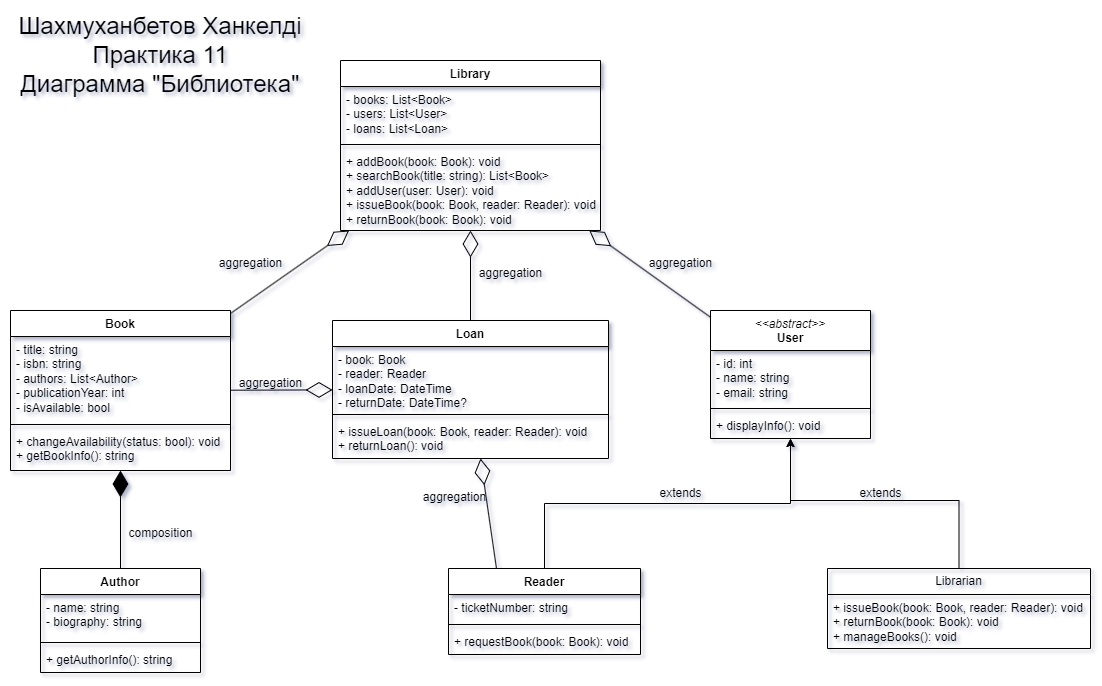

The diagram above was exported from draw.io. Its source (the exported page's mxGraphModel, read from the mxfile embedded in the PNG):
<mxGraphModel dx="1613" dy="776" grid="1" gridSize="10" guides="1" tooltips="1" connect="1" arrows="1" fold="1" page="1" pageScale="1" pageWidth="827" pageHeight="1169" math="0" shadow="0">
  <root>
    <mxCell id="WIyWlLk6GJQsqaUBKTNV-0" />
    <mxCell id="WIyWlLk6GJQsqaUBKTNV-1" parent="WIyWlLk6GJQsqaUBKTNV-0" />
    <mxCell id="7lpZ8PjZCRHS7VuvmLVK-1" value="Library" style="swimlane;fontStyle=1;align=center;verticalAlign=top;childLayout=stackLayout;horizontal=1;startSize=26;horizontalStack=0;resizeParent=1;resizeParentMax=0;resizeLast=0;collapsible=1;marginBottom=0;whiteSpace=wrap;html=1;" parent="WIyWlLk6GJQsqaUBKTNV-1" vertex="1">
      <mxGeometry x="340" y="160" width="260" height="170" as="geometry" />
    </mxCell>
    <mxCell id="7lpZ8PjZCRHS7VuvmLVK-2" value="  - books: List&amp;lt;Book&amp;gt;&amp;nbsp;&lt;div&gt;- users: List&amp;lt;User&amp;gt;&amp;nbsp;&lt;/div&gt;&lt;div&gt;- loans: List&amp;lt;Loan&amp;gt;&lt;/div&gt;" style="text;strokeColor=none;fillColor=none;align=left;verticalAlign=top;spacingLeft=4;spacingRight=4;overflow=hidden;rotatable=0;points=[[0,0.5],[1,0.5]];portConstraint=eastwest;whiteSpace=wrap;html=1;" parent="7lpZ8PjZCRHS7VuvmLVK-1" vertex="1">
      <mxGeometry y="26" width="260" height="54" as="geometry" />
    </mxCell>
    <mxCell id="7lpZ8PjZCRHS7VuvmLVK-3" value="" style="line;strokeWidth=1;fillColor=none;align=left;verticalAlign=middle;spacingTop=-1;spacingLeft=3;spacingRight=3;rotatable=0;labelPosition=right;points=[];portConstraint=eastwest;strokeColor=inherit;" parent="7lpZ8PjZCRHS7VuvmLVK-1" vertex="1">
      <mxGeometry y="80" width="260" height="8" as="geometry" />
    </mxCell>
    <mxCell id="7lpZ8PjZCRHS7VuvmLVK-4" value="  + addBook(book: Book): void&lt;br&gt;&lt;div&gt;+ searchBook(title: string): List&amp;lt;Book&amp;gt;&lt;br&gt;  + addUser(user: User): void&lt;br&gt;  + issueBook(book: Book, reader: Reader): void&lt;br&gt;  + returnBook(book: Book): void&lt;/div&gt;" style="text;strokeColor=none;fillColor=none;align=left;verticalAlign=top;spacingLeft=4;spacingRight=4;overflow=hidden;rotatable=0;points=[[0,0.5],[1,0.5]];portConstraint=eastwest;whiteSpace=wrap;html=1;" parent="7lpZ8PjZCRHS7VuvmLVK-1" vertex="1">
      <mxGeometry y="88" width="260" height="82" as="geometry" />
    </mxCell>
    <mxCell id="7lpZ8PjZCRHS7VuvmLVK-5" value="Loan" style="swimlane;fontStyle=1;align=center;verticalAlign=top;childLayout=stackLayout;horizontal=1;startSize=26;horizontalStack=0;resizeParent=1;resizeParentMax=0;resizeLast=0;collapsible=1;marginBottom=0;whiteSpace=wrap;html=1;" parent="WIyWlLk6GJQsqaUBKTNV-1" vertex="1">
      <mxGeometry x="332" y="420" width="276" height="138" as="geometry" />
    </mxCell>
    <mxCell id="7lpZ8PjZCRHS7VuvmLVK-6" value="&lt;div&gt;- book: Book&lt;/div&gt;&lt;div&gt;&lt;span style=&quot;background-color: initial;&quot;&gt;- reader: Reader&lt;/span&gt;&lt;/div&gt;&lt;div&gt;- loanDate: DateTime&lt;/div&gt;&lt;div&gt;- returnDate: DateTime?&lt;br&gt;&lt;/div&gt;" style="text;strokeColor=none;fillColor=none;align=left;verticalAlign=top;spacingLeft=4;spacingRight=4;overflow=hidden;rotatable=0;points=[[0,0.5],[1,0.5]];portConstraint=eastwest;whiteSpace=wrap;html=1;" parent="7lpZ8PjZCRHS7VuvmLVK-5" vertex="1">
      <mxGeometry y="26" width="276" height="64" as="geometry" />
    </mxCell>
    <mxCell id="7lpZ8PjZCRHS7VuvmLVK-7" value="" style="line;strokeWidth=1;fillColor=none;align=left;verticalAlign=middle;spacingTop=-1;spacingLeft=3;spacingRight=3;rotatable=0;labelPosition=right;points=[];portConstraint=eastwest;strokeColor=inherit;" parent="7lpZ8PjZCRHS7VuvmLVK-5" vertex="1">
      <mxGeometry y="90" width="276" height="8" as="geometry" />
    </mxCell>
    <mxCell id="7lpZ8PjZCRHS7VuvmLVK-8" value="&lt;div&gt;+ issueLoan(book: Book, reader: Reader): void&lt;/div&gt;&lt;div&gt;+ returnLoan(): void&lt;/div&gt;" style="text;strokeColor=none;fillColor=none;align=left;verticalAlign=top;spacingLeft=4;spacingRight=4;overflow=hidden;rotatable=0;points=[[0,0.5],[1,0.5]];portConstraint=eastwest;whiteSpace=wrap;html=1;" parent="7lpZ8PjZCRHS7VuvmLVK-5" vertex="1">
      <mxGeometry y="98" width="276" height="40" as="geometry" />
    </mxCell>
    <mxCell id="7lpZ8PjZCRHS7VuvmLVK-9" value="&lt;div&gt;&lt;i style=&quot;font-weight: 400;&quot;&gt;&amp;lt;&amp;lt;abstract&amp;gt;&amp;gt;&lt;/i&gt;&lt;br style=&quot;font-weight: 400;&quot;&gt;User&lt;/div&gt;" style="swimlane;fontStyle=1;align=center;verticalAlign=top;childLayout=stackLayout;horizontal=1;startSize=40;horizontalStack=0;resizeParent=1;resizeParentMax=0;resizeLast=0;collapsible=1;marginBottom=0;whiteSpace=wrap;html=1;" parent="WIyWlLk6GJQsqaUBKTNV-1" vertex="1">
      <mxGeometry x="710" y="410" width="160" height="128" as="geometry" />
    </mxCell>
    <mxCell id="7lpZ8PjZCRHS7VuvmLVK-10" value="&lt;div&gt;- id: int&lt;/div&gt;&lt;div&gt;- name: string&lt;/div&gt;&lt;div&gt;- email: string&lt;/div&gt;" style="text;strokeColor=none;fillColor=none;align=left;verticalAlign=top;spacingLeft=4;spacingRight=4;overflow=hidden;rotatable=0;points=[[0,0.5],[1,0.5]];portConstraint=eastwest;whiteSpace=wrap;html=1;" parent="7lpZ8PjZCRHS7VuvmLVK-9" vertex="1">
      <mxGeometry y="40" width="160" height="54" as="geometry" />
    </mxCell>
    <mxCell id="7lpZ8PjZCRHS7VuvmLVK-11" value="" style="line;strokeWidth=1;fillColor=none;align=left;verticalAlign=middle;spacingTop=-1;spacingLeft=3;spacingRight=3;rotatable=0;labelPosition=right;points=[];portConstraint=eastwest;strokeColor=inherit;" parent="7lpZ8PjZCRHS7VuvmLVK-9" vertex="1">
      <mxGeometry y="94" width="160" height="8" as="geometry" />
    </mxCell>
    <mxCell id="7lpZ8PjZCRHS7VuvmLVK-12" value="+ displayInfo(): void" style="text;strokeColor=none;fillColor=none;align=left;verticalAlign=top;spacingLeft=4;spacingRight=4;overflow=hidden;rotatable=0;points=[[0,0.5],[1,0.5]];portConstraint=eastwest;whiteSpace=wrap;html=1;" parent="7lpZ8PjZCRHS7VuvmLVK-9" vertex="1">
      <mxGeometry y="102" width="160" height="26" as="geometry" />
    </mxCell>
    <mxCell id="7lpZ8PjZCRHS7VuvmLVK-14" value="Book" style="swimlane;fontStyle=1;align=center;verticalAlign=top;childLayout=stackLayout;horizontal=1;startSize=26;horizontalStack=0;resizeParent=1;resizeParentMax=0;resizeLast=0;collapsible=1;marginBottom=0;whiteSpace=wrap;html=1;" parent="WIyWlLk6GJQsqaUBKTNV-1" vertex="1">
      <mxGeometry x="10" y="410" width="220" height="160" as="geometry" />
    </mxCell>
    <mxCell id="7lpZ8PjZCRHS7VuvmLVK-15" value="&lt;div&gt;- title: string&lt;/div&gt;&lt;div&gt;- isbn: string&lt;/div&gt;&lt;div&gt;- authors: List&amp;lt;Author&amp;gt;&lt;/div&gt;&lt;div&gt;- publicationYear: int&lt;/div&gt;&lt;div&gt;&lt;span style=&quot;background-color: initial;&quot;&gt;- isAvailable: bool&lt;/span&gt;&lt;/div&gt;&lt;div&gt;&lt;br&gt;&lt;/div&gt;" style="text;strokeColor=none;fillColor=none;align=left;verticalAlign=top;spacingLeft=4;spacingRight=4;overflow=hidden;rotatable=0;points=[[0,0.5],[1,0.5]];portConstraint=eastwest;whiteSpace=wrap;html=1;" parent="7lpZ8PjZCRHS7VuvmLVK-14" vertex="1">
      <mxGeometry y="26" width="220" height="84" as="geometry" />
    </mxCell>
    <mxCell id="7lpZ8PjZCRHS7VuvmLVK-16" value="" style="line;strokeWidth=1;fillColor=none;align=left;verticalAlign=middle;spacingTop=-1;spacingLeft=3;spacingRight=3;rotatable=0;labelPosition=right;points=[];portConstraint=eastwest;strokeColor=inherit;" parent="7lpZ8PjZCRHS7VuvmLVK-14" vertex="1">
      <mxGeometry y="110" width="220" height="8" as="geometry" />
    </mxCell>
    <mxCell id="7lpZ8PjZCRHS7VuvmLVK-17" value="&lt;div&gt;+ changeAvailability(status: bool): void&lt;/div&gt;&lt;div&gt;&lt;span style=&quot;background-color: initial;&quot;&gt;+ getBookInfo(): string&lt;/span&gt;&lt;/div&gt;" style="text;strokeColor=none;fillColor=none;align=left;verticalAlign=top;spacingLeft=4;spacingRight=4;overflow=hidden;rotatable=0;points=[[0,0.5],[1,0.5]];portConstraint=eastwest;whiteSpace=wrap;html=1;" parent="7lpZ8PjZCRHS7VuvmLVK-14" vertex="1">
      <mxGeometry y="118" width="220" height="42" as="geometry" />
    </mxCell>
    <mxCell id="7lpZ8PjZCRHS7VuvmLVK-18" value="Author" style="swimlane;fontStyle=1;align=center;verticalAlign=top;childLayout=stackLayout;horizontal=1;startSize=26;horizontalStack=0;resizeParent=1;resizeParentMax=0;resizeLast=0;collapsible=1;marginBottom=0;whiteSpace=wrap;html=1;" parent="WIyWlLk6GJQsqaUBKTNV-1" vertex="1">
      <mxGeometry x="40" y="668" width="160" height="104" as="geometry" />
    </mxCell>
    <mxCell id="7lpZ8PjZCRHS7VuvmLVK-19" value="&lt;div&gt;- name: string&lt;/div&gt;&lt;div&gt;- biography: string&lt;/div&gt;" style="text;strokeColor=none;fillColor=none;align=left;verticalAlign=top;spacingLeft=4;spacingRight=4;overflow=hidden;rotatable=0;points=[[0,0.5],[1,0.5]];portConstraint=eastwest;whiteSpace=wrap;html=1;" parent="7lpZ8PjZCRHS7VuvmLVK-18" vertex="1">
      <mxGeometry y="26" width="160" height="44" as="geometry" />
    </mxCell>
    <mxCell id="7lpZ8PjZCRHS7VuvmLVK-20" value="" style="line;strokeWidth=1;fillColor=none;align=left;verticalAlign=middle;spacingTop=-1;spacingLeft=3;spacingRight=3;rotatable=0;labelPosition=right;points=[];portConstraint=eastwest;strokeColor=inherit;" parent="7lpZ8PjZCRHS7VuvmLVK-18" vertex="1">
      <mxGeometry y="70" width="160" height="8" as="geometry" />
    </mxCell>
    <mxCell id="7lpZ8PjZCRHS7VuvmLVK-21" value="+ getAuthorInfo(): string" style="text;strokeColor=none;fillColor=none;align=left;verticalAlign=top;spacingLeft=4;spacingRight=4;overflow=hidden;rotatable=0;points=[[0,0.5],[1,0.5]];portConstraint=eastwest;whiteSpace=wrap;html=1;" parent="7lpZ8PjZCRHS7VuvmLVK-18" vertex="1">
      <mxGeometry y="78" width="160" height="26" as="geometry" />
    </mxCell>
    <mxCell id="7lpZ8PjZCRHS7VuvmLVK-35" style="edgeStyle=orthogonalEdgeStyle;rounded=0;orthogonalLoop=1;jettySize=auto;html=1;exitX=0.5;exitY=0;exitDx=0;exitDy=0;" parent="WIyWlLk6GJQsqaUBKTNV-1" source="7lpZ8PjZCRHS7VuvmLVK-22" target="7lpZ8PjZCRHS7VuvmLVK-9" edge="1">
      <mxGeometry relative="1" as="geometry" />
    </mxCell>
    <mxCell id="7lpZ8PjZCRHS7VuvmLVK-22" value="Reader" style="swimlane;fontStyle=1;align=center;verticalAlign=top;childLayout=stackLayout;horizontal=1;startSize=26;horizontalStack=0;resizeParent=1;resizeParentMax=0;resizeLast=0;collapsible=1;marginBottom=0;whiteSpace=wrap;html=1;" parent="WIyWlLk6GJQsqaUBKTNV-1" vertex="1">
      <mxGeometry x="448" y="668" width="192" height="86" as="geometry" />
    </mxCell>
    <mxCell id="7lpZ8PjZCRHS7VuvmLVK-23" value="- ticketNumber: string" style="text;strokeColor=none;fillColor=none;align=left;verticalAlign=top;spacingLeft=4;spacingRight=4;overflow=hidden;rotatable=0;points=[[0,0.5],[1,0.5]];portConstraint=eastwest;whiteSpace=wrap;html=1;" parent="7lpZ8PjZCRHS7VuvmLVK-22" vertex="1">
      <mxGeometry y="26" width="192" height="26" as="geometry" />
    </mxCell>
    <mxCell id="7lpZ8PjZCRHS7VuvmLVK-24" value="" style="line;strokeWidth=1;fillColor=none;align=left;verticalAlign=middle;spacingTop=-1;spacingLeft=3;spacingRight=3;rotatable=0;labelPosition=right;points=[];portConstraint=eastwest;strokeColor=inherit;" parent="7lpZ8PjZCRHS7VuvmLVK-22" vertex="1">
      <mxGeometry y="52" width="192" height="8" as="geometry" />
    </mxCell>
    <mxCell id="7lpZ8PjZCRHS7VuvmLVK-25" value="&lt;div&gt;+ requestBook(book: Book): void&lt;/div&gt;&lt;div&gt;&lt;br&gt;&lt;/div&gt;" style="text;strokeColor=none;fillColor=none;align=left;verticalAlign=top;spacingLeft=4;spacingRight=4;overflow=hidden;rotatable=0;points=[[0,0.5],[1,0.5]];portConstraint=eastwest;whiteSpace=wrap;html=1;" parent="7lpZ8PjZCRHS7VuvmLVK-22" vertex="1">
      <mxGeometry y="60" width="192" height="26" as="geometry" />
    </mxCell>
    <mxCell id="7lpZ8PjZCRHS7VuvmLVK-34" style="edgeStyle=orthogonalEdgeStyle;rounded=0;orthogonalLoop=1;jettySize=auto;html=1;exitX=0.5;exitY=0;exitDx=0;exitDy=0;" parent="WIyWlLk6GJQsqaUBKTNV-1" source="7lpZ8PjZCRHS7VuvmLVK-30" target="7lpZ8PjZCRHS7VuvmLVK-9" edge="1">
      <mxGeometry relative="1" as="geometry">
        <Array as="points">
          <mxPoint x="959" y="600" />
          <mxPoint x="790" y="600" />
        </Array>
      </mxGeometry>
    </mxCell>
    <mxCell id="7lpZ8PjZCRHS7VuvmLVK-30" value="Librarian" style="swimlane;fontStyle=0;childLayout=stackLayout;horizontal=1;startSize=26;fillColor=none;horizontalStack=0;resizeParent=1;resizeParentMax=0;resizeLast=0;collapsible=1;marginBottom=0;whiteSpace=wrap;html=1;" parent="WIyWlLk6GJQsqaUBKTNV-1" vertex="1">
      <mxGeometry x="827" y="668" width="263" height="80" as="geometry" />
    </mxCell>
    <mxCell id="7lpZ8PjZCRHS7VuvmLVK-31" value="&lt;div&gt;+ issueBook(book: Book, reader: Reader): void&lt;/div&gt;&lt;div&gt;+ returnBook(book: Book): void&lt;/div&gt;&lt;div&gt;+ manageBooks(): void&lt;/div&gt;" style="text;strokeColor=none;fillColor=none;align=left;verticalAlign=top;spacingLeft=4;spacingRight=4;overflow=hidden;rotatable=0;points=[[0,0.5],[1,0.5]];portConstraint=eastwest;whiteSpace=wrap;html=1;" parent="7lpZ8PjZCRHS7VuvmLVK-30" vertex="1">
      <mxGeometry y="26" width="263" height="54" as="geometry" />
    </mxCell>
    <mxCell id="7lpZ8PjZCRHS7VuvmLVK-36" value="" style="endArrow=diamondThin;endFill=0;endSize=24;html=1;rounded=0;exitX=0.25;exitY=0;exitDx=0;exitDy=0;" parent="WIyWlLk6GJQsqaUBKTNV-1" source="7lpZ8PjZCRHS7VuvmLVK-22" target="7lpZ8PjZCRHS7VuvmLVK-5" edge="1">
      <mxGeometry width="160" relative="1" as="geometry">
        <mxPoint x="500" y="650" as="sourcePoint" />
        <mxPoint x="470" y="580" as="targetPoint" />
      </mxGeometry>
    </mxCell>
    <mxCell id="7lpZ8PjZCRHS7VuvmLVK-38" value="" style="endArrow=diamondThin;endFill=1;endSize=24;html=1;rounded=0;" parent="WIyWlLk6GJQsqaUBKTNV-1" source="7lpZ8PjZCRHS7VuvmLVK-18" target="7lpZ8PjZCRHS7VuvmLVK-14" edge="1">
      <mxGeometry width="160" relative="1" as="geometry">
        <mxPoint x="110" y="620" as="sourcePoint" />
        <mxPoint x="270" y="620" as="targetPoint" />
      </mxGeometry>
    </mxCell>
    <mxCell id="7lpZ8PjZCRHS7VuvmLVK-39" value="" style="endArrow=diamondThin;endFill=0;endSize=24;html=1;rounded=0;" parent="WIyWlLk6GJQsqaUBKTNV-1" source="7lpZ8PjZCRHS7VuvmLVK-14" target="7lpZ8PjZCRHS7VuvmLVK-5" edge="1">
      <mxGeometry width="160" relative="1" as="geometry">
        <mxPoint x="506" y="678" as="sourcePoint" />
        <mxPoint x="490" y="568" as="targetPoint" />
      </mxGeometry>
    </mxCell>
    <mxCell id="7lpZ8PjZCRHS7VuvmLVK-40" value="" style="endArrow=diamondThin;endFill=0;endSize=24;html=1;rounded=0;" parent="WIyWlLk6GJQsqaUBKTNV-1" source="7lpZ8PjZCRHS7VuvmLVK-14" target="7lpZ8PjZCRHS7VuvmLVK-1" edge="1">
      <mxGeometry width="160" relative="1" as="geometry">
        <mxPoint x="280" y="506" as="sourcePoint" />
        <mxPoint x="342" y="504" as="targetPoint" />
      </mxGeometry>
    </mxCell>
    <mxCell id="7lpZ8PjZCRHS7VuvmLVK-41" value="" style="endArrow=diamondThin;endFill=0;endSize=24;html=1;rounded=0;" parent="WIyWlLk6GJQsqaUBKTNV-1" source="7lpZ8PjZCRHS7VuvmLVK-5" target="7lpZ8PjZCRHS7VuvmLVK-1" edge="1">
      <mxGeometry width="160" relative="1" as="geometry">
        <mxPoint x="267" y="430" as="sourcePoint" />
        <mxPoint x="377" y="340" as="targetPoint" />
      </mxGeometry>
    </mxCell>
    <mxCell id="7lpZ8PjZCRHS7VuvmLVK-42" value="" style="endArrow=diamondThin;endFill=0;endSize=24;html=1;rounded=0;" parent="WIyWlLk6GJQsqaUBKTNV-1" source="7lpZ8PjZCRHS7VuvmLVK-9" target="7lpZ8PjZCRHS7VuvmLVK-1" edge="1">
      <mxGeometry width="160" relative="1" as="geometry">
        <mxPoint x="480" y="430" as="sourcePoint" />
        <mxPoint x="480" y="340" as="targetPoint" />
      </mxGeometry>
    </mxCell>
    <mxCell id="7lpZ8PjZCRHS7VuvmLVK-45" value="&lt;font style=&quot;font-size: 24px;&quot;&gt;Шахмуханбетов Ханкелді&lt;/font&gt;&lt;div&gt;&lt;font style=&quot;font-size: 24px;&quot;&gt;Практика 11&lt;/font&gt;&lt;/div&gt;&lt;div&gt;&lt;font style=&quot;font-size: 24px;&quot;&gt;Диаграмма &quot;Библиотека&quot;&lt;/font&gt;&lt;/div&gt;" style="text;html=1;align=center;verticalAlign=middle;whiteSpace=wrap;rounded=0;" parent="WIyWlLk6GJQsqaUBKTNV-1" vertex="1">
      <mxGeometry y="100" width="320" height="110" as="geometry" />
    </mxCell>
    <mxCell id="5rXvb1DnIJmAk320LJd5-2" value="&lt;span style=&quot;font-weight: normal;&quot;&gt;extends&lt;/span&gt;" style="text;align=center;fontStyle=1;verticalAlign=middle;spacingLeft=3;spacingRight=3;strokeColor=none;rotatable=0;points=[[0,0.5],[1,0.5]];portConstraint=eastwest;html=1;" vertex="1" parent="WIyWlLk6GJQsqaUBKTNV-1">
      <mxGeometry x="840" y="580" width="80" height="26" as="geometry" />
    </mxCell>
    <mxCell id="5rXvb1DnIJmAk320LJd5-3" value="&lt;span style=&quot;font-weight: normal;&quot;&gt;extends&lt;/span&gt;" style="text;align=center;fontStyle=1;verticalAlign=middle;spacingLeft=3;spacingRight=3;strokeColor=none;rotatable=0;points=[[0,0.5],[1,0.5]];portConstraint=eastwest;html=1;" vertex="1" parent="WIyWlLk6GJQsqaUBKTNV-1">
      <mxGeometry x="640" y="580" width="80" height="26" as="geometry" />
    </mxCell>
    <mxCell id="5rXvb1DnIJmAk320LJd5-5" value="&lt;span style=&quot;font-weight: normal;&quot;&gt;aggregation&lt;/span&gt;" style="text;align=center;fontStyle=1;verticalAlign=middle;spacingLeft=3;spacingRight=3;strokeColor=none;rotatable=0;points=[[0,0.5],[1,0.5]];portConstraint=eastwest;html=1;" vertex="1" parent="WIyWlLk6GJQsqaUBKTNV-1">
      <mxGeometry x="210" y="350" width="80" height="26" as="geometry" />
    </mxCell>
    <mxCell id="5rXvb1DnIJmAk320LJd5-8" value="&lt;span style=&quot;font-weight: normal;&quot;&gt;aggregation&lt;/span&gt;" style="text;align=center;fontStyle=1;verticalAlign=middle;spacingLeft=3;spacingRight=3;strokeColor=none;rotatable=0;points=[[0,0.5],[1,0.5]];portConstraint=eastwest;html=1;" vertex="1" parent="WIyWlLk6GJQsqaUBKTNV-1">
      <mxGeometry x="230" y="470" width="80" height="26" as="geometry" />
    </mxCell>
    <mxCell id="5rXvb1DnIJmAk320LJd5-9" value="&lt;span style=&quot;font-weight: normal;&quot;&gt;aggregation&lt;/span&gt;" style="text;align=center;fontStyle=1;verticalAlign=middle;spacingLeft=3;spacingRight=3;strokeColor=none;rotatable=0;points=[[0,0.5],[1,0.5]];portConstraint=eastwest;html=1;" vertex="1" parent="WIyWlLk6GJQsqaUBKTNV-1">
      <mxGeometry x="414" y="584" width="80" height="26" as="geometry" />
    </mxCell>
    <mxCell id="5rXvb1DnIJmAk320LJd5-10" value="&lt;span style=&quot;font-weight: normal;&quot;&gt;aggregation&lt;/span&gt;" style="text;align=center;fontStyle=1;verticalAlign=middle;spacingLeft=3;spacingRight=3;strokeColor=none;rotatable=0;points=[[0,0.5],[1,0.5]];portConstraint=eastwest;html=1;" vertex="1" parent="WIyWlLk6GJQsqaUBKTNV-1">
      <mxGeometry x="470" y="360" width="80" height="26" as="geometry" />
    </mxCell>
    <mxCell id="5rXvb1DnIJmAk320LJd5-11" value="&lt;span style=&quot;font-weight: normal;&quot;&gt;aggregation&lt;/span&gt;" style="text;align=center;fontStyle=1;verticalAlign=middle;spacingLeft=3;spacingRight=3;strokeColor=none;rotatable=0;points=[[0,0.5],[1,0.5]];portConstraint=eastwest;html=1;" vertex="1" parent="WIyWlLk6GJQsqaUBKTNV-1">
      <mxGeometry x="640" y="350" width="80" height="26" as="geometry" />
    </mxCell>
    <mxCell id="5rXvb1DnIJmAk320LJd5-13" value="&lt;span style=&quot;font-weight: normal;&quot;&gt;composition&lt;/span&gt;" style="text;align=center;fontStyle=1;verticalAlign=middle;spacingLeft=3;spacingRight=3;strokeColor=none;rotatable=0;points=[[0,0.5],[1,0.5]];portConstraint=eastwest;html=1;" vertex="1" parent="WIyWlLk6GJQsqaUBKTNV-1">
      <mxGeometry x="120" y="620" width="80" height="26" as="geometry" />
    </mxCell>
  </root>
</mxGraphModel>